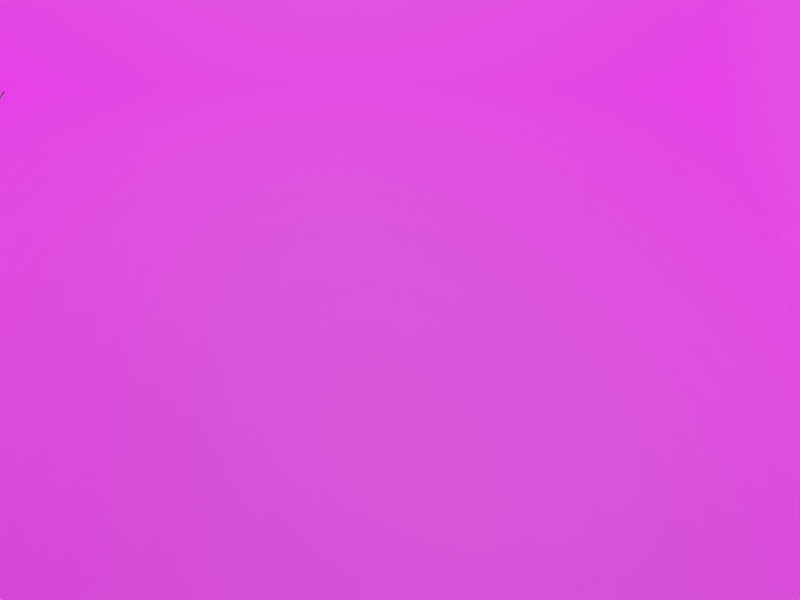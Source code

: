 # Source: level_2.blend  (saved by Blender 3.0.42; exported with 4.5.12 LTS)
import bpy
from mathutils import Matrix  # noqa: F401  (used for matrix-valued properties, if any)

bpy.ops.wm.read_factory_settings(use_empty=True)
scene = bpy.context.scene
scene.name = 'Scene'

# ---- collections
col_collection = bpy.data.collections.new('Collection'); scene.collection.children.link(col_collection)

# ---- images (referenced by path relative to the original .blend; pixels are not part of the script)
import os
ASSET_DIR = os.environ.get("B2B_ASSET_DIR", "")  # directory of the original .blend (textures are referenced by path, not embedded)
HERE = os.path.dirname(os.path.abspath(__file__))  # packed textures are extracted next to this script under _unpacked/

def load_image(name, relpath, width, height, colorspace="sRGB"):
    """Load a texture the original file referenced (path relative to the .blend, or extracted next to this script)."""
    p = next((c for c in (os.path.join(HERE, relpath), os.path.join(ASSET_DIR, relpath)) if relpath and os.path.exists(c)), "")
    if p:
        img = bpy.data.images.load(p, check_existing=True)
        img.name = name
    else:  # same state as the original file: an image datablock whose file is absent (Cycles renders it pink)
        img = bpy.data.images.new(name, width, height)
        img.source = "FILE"
        img.filepath = "//" + (relpath or name)
    img.colorspace_settings.name = colorspace
    return img
img_floor_warehouse_grey_png_001 = load_image('Floor_Warehouse_grey.png.001', 'Floor_Warehouse_grey.png', 1024, 1024, 'sRGB')
img_walls_wallpaper_png = load_image('Walls_Wallpaper.png', 'Walls_Wallpaper.png', 1024, 1024, 'sRGB')

# ---- materials (node trees are filled in below, after node groups)
mat_floor_warehouse_grey = bpy.data.materials.new('Floor_Warehouse_grey')
mat_floor_warehouse_grey.use_transparent_shadow = False
mat_walls_wallpaper = bpy.data.materials.new('Walls_Wallpaper')
mat_walls_wallpaper.use_transparent_shadow = False

# ---- material node trees
mat_floor_warehouse_grey.use_nodes = True; mat_floor_warehouse_grey.node_tree.nodes.clear()
_N = mat_floor_warehouse_grey.node_tree.nodes; _L = mat_floor_warehouse_grey.node_tree.links
n0 = _N.new('ShaderNodeBsdfPrincipled'); n0.name = 'Principled BSDF'; n0.location = (10, 300)
n0.distribution = 'GGX'
n0.subsurface_method = 'BURLEY'
n0.inputs[3].default_value = 1.45
n0.inputs[28].default_value = 1.0
n1 = _N.new('ShaderNodeOutputMaterial'); n1.name = 'Material Output'; n1.location = (300, 300)
n2 = _N.new('ShaderNodeTexImage'); n2.name = 'Image Texture'; n2.location = (-280, 280)
n3 = _N.new('ShaderNodeTexImage'); n3.name = 'Image Texture.001'; n3.location = (-280, -100)
n3.image = img_floor_warehouse_grey_png_001
_L.new(n0.outputs[0], n1.inputs[0])
_L.new(n3.outputs[0], n0.inputs[27])
n1.is_active_output = True
mat_walls_wallpaper.use_nodes = True; mat_walls_wallpaper.node_tree.nodes.clear()
_N = mat_walls_wallpaper.node_tree.nodes; _L = mat_walls_wallpaper.node_tree.links
n0 = _N.new('ShaderNodeBsdfPrincipled'); n0.name = 'Principled BSDF'; n0.location = (10, 300)
n0.distribution = 'GGX'
n0.subsurface_method = 'RANDOM_WALK_SKIN'
n0.inputs[3].default_value = 1.45
n0.inputs[28].default_value = 1.0
n1 = _N.new('ShaderNodeOutputMaterial'); n1.name = 'Material Output'; n1.location = (300, 300)
n2 = _N.new('ShaderNodeTexImage'); n2.name = 'Image Texture'; n2.location = (-280, -100)
n2.image = img_walls_wallpaper_png
_L.new(n0.outputs[0], n1.inputs[0])
_L.new(n2.outputs[0], n0.inputs[27])
n1.is_active_output = True

# ---- world
world_world = bpy.data.worlds.new('World'); scene.world = world_world
world_world.use_nodes = True; world_world.node_tree.nodes.clear()
_N = world_world.node_tree.nodes; _L = world_world.node_tree.links
n0 = _N.new('ShaderNodeOutputWorld'); n0.name = 'World Output'; n0.location = (300, 300)
n1 = _N.new('ShaderNodeBackground'); n1.name = 'Background'; n1.location = (10, 300)
n1.inputs[0].default_value = (0.05088, 0.05088, 0.05088, 1.0)
_L.new(n1.outputs[0], n0.inputs[0])
n0.is_active_output = True
world_world.color = (0.05088, 0.05088, 0.05088)
world_world.use_sun_shadow = False
world_world.sun_shadow_jitter_overblur = 0.0

# ---- cameras
cam_camera = bpy.data.cameras.new('Camera')
cam_camera.clip_start = 3.0
cam_camera.clip_end = 13.0

# ---- lights
light_light = bpy.data.lights.new('light', 'POINT')

# ---- meshes
me_plane = bpy.data.meshes.new('Plane')
me_plane.from_pydata([(-4.578, -3.778, 0.0), (3.613, -3.766, 0.0), (-3.973, 2.112, 0.0), (3.067, 2.118, 0.0)], [], [(0, 1, 3, 2)])
_uv = me_plane.uv_layers.new(name='UVMap')
_uv.uv.foreach_set('vector', [-3.628, -2.47, 4.624, -2.458, 4.073, 3.47, -3.018, 3.463])
me_plane.materials.append(mat_floor_warehouse_grey)
me_plane.use_remesh_fix_poles = True
me_plane.use_remesh_preserve_attributes = False
me_plane.update()
me_playermodel = bpy.data.meshes.new('PlayerModel')
me_playermodel.from_pydata([], [], [])
me_playermodel.materials.append(None)
me_playermodel.update()
me_lantern = bpy.data.meshes.new('Lantern')
me_lantern.from_pydata([], [], [])
me_lantern.materials.append(None)
me_lantern.update()
me_conveyor = bpy.data.meshes.new('Conveyor')
me_conveyor.from_pydata([], [], [])
me_conveyor.materials.append(None)
me_conveyor.update()
me_table_horizontal = bpy.data.meshes.new('TABLE_HORIZONTAL')
me_table_horizontal.from_pydata([], [], [])
me_table_horizontal.materials.append(None)
me_table_horizontal.update()
me_table_vertical = bpy.data.meshes.new('TABLE_VERTICAL')
me_table_vertical.from_pydata([], [], [])
me_table_vertical.materials.append(None)
me_table_vertical.update()
me_plane_001 = bpy.data.meshes.new('Plane.001')
me_plane_001.from_pydata([(-4.652, -4.359, 0.0), (3.722, -4.359, 0.0), (-3.929, 2.108, 0.0), (2.998, 2.108, 0.0)], [], [(2, 3, 1, 0)])
_uv = me_plane_001.uv_layers.new(name='UVMap')
_uv.uv.foreach_set('vector', [0.0, 0.0, 0.0, 0.0, 0.0, 0.0, 0.0, 0.0])
me_plane_001.use_remesh_fix_poles = True
me_plane_001.use_remesh_preserve_attributes = False
me_plane_001.update()
me_walls = bpy.data.meshes.new('walls')
me_walls.from_pydata([(-4.44, -3.241, 3.725e-09), (-4.44, -3.241, 2.848), (-3.995, 2.108, 0.0), (-3.995, 2.108, 2.848), (3.41, -3.198, 0.0), (3.41, -3.198, 2.848), (2.977, 2.108, 0.0), (2.977, 2.108, 2.848)], [], [(0, 2, 3, 1), (2, 6, 7, 3), (6, 4, 5, 7)])
_uv = me_walls.uv_layers.new(name='UVMap')
_uv.uv.foreach_set('vector', [-2.333, -0.07011, 1.951, -0.07011, 1.951, 1.07, -2.333, 1.07, -2.262, -0.07011, 3.322, -0.07011, 3.322, 1.07, -2.262, 1.07, 1.951, -0.07011, -2.299, -0.07011, -2.299, 1.07, 1.951, 1.07])
me_walls.materials.append(mat_walls_wallpaper)
me_walls.use_remesh_fix_poles = True
me_walls.use_remesh_preserve_attributes = False
me_walls.update()
me_return_bin = bpy.data.meshes.new('return_bin')
me_return_bin.from_pydata([], [], [])
me_return_bin.materials.append(None)
me_return_bin.materials.append(None)
me_return_bin.materials.append(None)
me_return_bin.update()

# ---- objects
ob_ground = bpy.data.objects.new('@ground', me_plane)
ob_player_0 = bpy.data.objects.new('@player 0', me_playermodel)
ob_camera = bpy.data.objects.new('Camera', cam_camera)
ob_lantern = bpy.data.objects.new('@lantern', me_lantern)
ob_light = bpy.data.objects.new('light', light_light)
ob_conveyor_0 = bpy.data.objects.new('@conveyor 0', me_conveyor)
ob_table_0 = bpy.data.objects.new('@table 0', me_table_horizontal)
ob_item_requester = bpy.data.objects.new('@item_requester', None)
ob_table_1 = bpy.data.objects.new('@table 1', me_table_vertical)
ob_boundary = bpy.data.objects.new('@boundary', me_plane_001)
ob_static_walls = bpy.data.objects.new('@static walls', me_walls)
ob_conveyor_1 = bpy.data.objects.new('@conveyor 1', me_conveyor)
ob_table_2 = bpy.data.objects.new('@table 2', me_table_vertical)
ob_return_bin = bpy.data.objects.new('@return_bin', me_return_bin)
ob_table_3 = bpy.data.objects.new('@table 3', me_table_horizontal)
ob_lantern_001 = bpy.data.objects.new('@lantern.001', me_lantern)
ob_light_001 = bpy.data.objects.new('light.001', light_light)
ob_lantern_1 = bpy.data.objects.new('@lantern 1', me_lantern)

# ---- transforms, parenting, visibility, modifiers, constraints
ob_ground.location = (0.0, 0.0, 0.0)
ob_player_0.location = (-0.8512, -1.337, 0.0)
ob_camera.location = (-0.05992, -7.273, 6.14)
ob_camera.rotation_euler = (0.8057, -0.0, 0.0)
ob_lantern.location = (0.5957, -2.586, 2.919)
ob_light.parent = ob_lantern
ob_light.location = (0.0, 0.0, 0.0)
ob_light.scale = (0.6007, 0.6007, 0.3771)
ob_conveyor_0.location = (-2.581, -0.05118, 3.725e-09)
ob_conveyor_0.rotation_euler = (0.0, -0.0, -1.571)
_m = ob_conveyor_0.modifiers.new('EdgeSplit', 'EDGE_SPLIT')
_m.split_angle = 0.6248
ob_table_0.location = (0.007165, 0.7854, 0.0)
ob_item_requester.location = (0.2623, -1.193, -2.98e-08)
ob_table_1.location = (2.06, 0.1582, 0.0)
ob_boundary.location = (0.0, 0.0, -1.0)
ob_static_walls.location = (0.0, 0.0, 0.0)
ob_conveyor_1.location = (-2.662, -2.527, -1.155e-07)
ob_conveyor_1.rotation_euler = (0.0, -0.0, -1.571)
_m = ob_conveyor_1.modifiers.new('EdgeSplit', 'EDGE_SPLIT')
_m.split_angle = 0.6248
ob_table_2.location = (1.997, -2.469, 1.192e-07)
ob_return_bin.location = (-2.281, -1.345, -9.313e-10)
ob_table_3.location = (-0.1007, -3.323, 2.384e-07)
ob_lantern_001.location = (0.5957, -2.586, 2.919)
ob_light_001.location = (-0.7641, 0.05454, 3.03)
ob_light_001.scale = (0.6007, 0.6007, 0.3771)
ob_lantern_1.location = (-0.7711, 0.04757, 2.919)

# ---- collection membership
col_collection.objects.link(ob_ground)
col_collection.objects.link(ob_player_0)
col_collection.objects.link(ob_camera)
col_collection.objects.link(ob_lantern)
col_collection.objects.link(ob_light)
col_collection.objects.link(ob_conveyor_0)
col_collection.objects.link(ob_table_0)
col_collection.objects.link(ob_item_requester)
col_collection.objects.link(ob_table_1)
col_collection.objects.link(ob_boundary)
col_collection.objects.link(ob_static_walls)
col_collection.objects.link(ob_conveyor_1)
col_collection.objects.link(ob_table_2)
col_collection.objects.link(ob_return_bin)
col_collection.objects.link(ob_table_3)
col_collection.objects.link(ob_lantern_001)
col_collection.objects.link(ob_light_001)
col_collection.objects.link(ob_lantern_1)

# ---- scene / render settings (as saved in the file)
scene.camera = ob_camera
scene.frame_start = 1; scene.frame_end = 250; scene.frame_set(1)
scene.render.engine = 'BLENDER_EEVEE_NEXT'
scene.render.resolution_x = 640
scene.render.resolution_y = 480
scene.cycles.use_denoising = False
scene.cycles.samples = 128
scene.cycles.sampling_pattern = 'TABULATED_SOBOL'
scene.cycles.use_adaptive_sampling = False
scene.cycles.use_light_tree = False
scene.view_settings.view_transform = 'Filmic'
bpy.context.view_layer.update()
